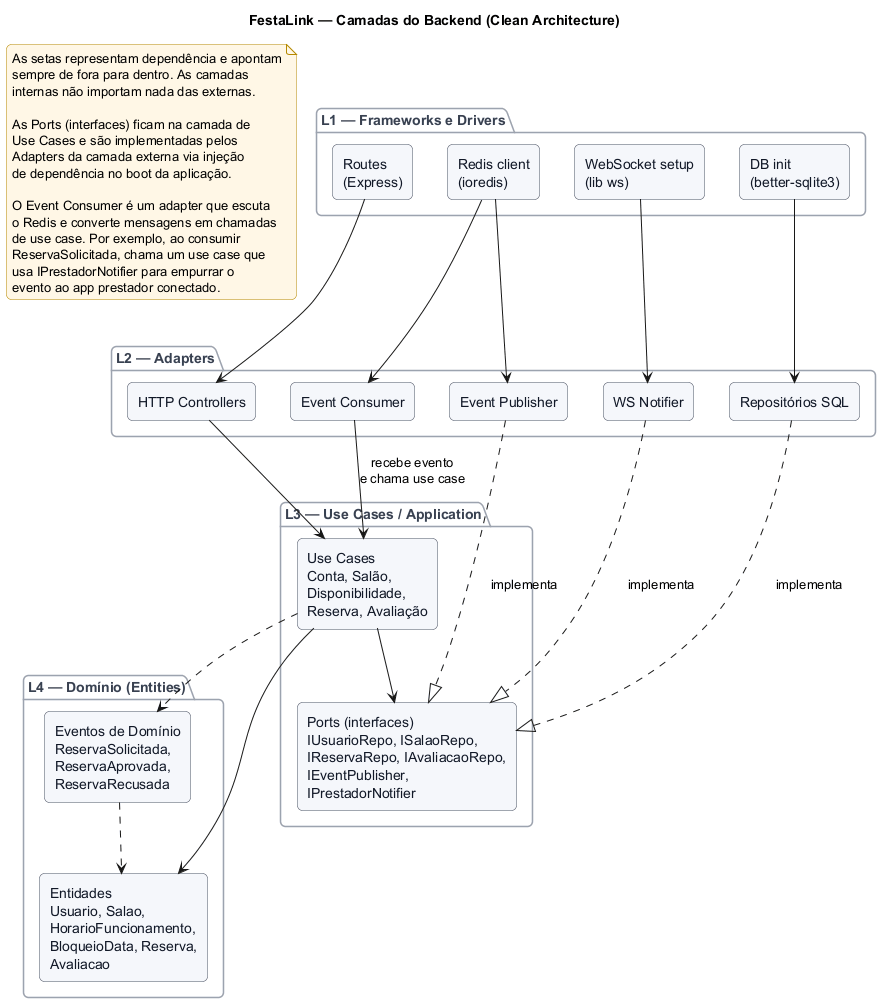

The diagram above was rendered by PlantUML. Its source (embedded in the PNG):
@startuml
title FestaLink — Camadas do Backend (Clean Architecture)

skinparam backgroundColor #FFFFFF
skinparam shadowing false
skinparam roundCorner 10
skinparam defaultFontName "Helvetica"
skinparam rectangle {
  BackgroundColor #F5F7FB
  BorderColor #4B5563
  FontColor #111827
}
skinparam package {
  BackgroundColor #FAFBFD
  BorderColor #9CA3AF
  FontColor #374151
}
skinparam note {
  BackgroundColor #FFF7E6
  BorderColor #B58900
}

package "L1 — Frameworks e Drivers" as L1 {
  rectangle "Routes\n(Express)" as routes
  rectangle "WebSocket setup\n(lib ws)" as wssetup
  rectangle "Redis client\n(ioredis)" as redisc
  rectangle "DB init\n(better-sqlite3)" as dbinit
}

package "L2 — Adapters" as L2 {
  rectangle "HTTP Controllers" as ctrl
  rectangle "Repositórios SQL" as repo
  rectangle "Event Publisher" as pub
  rectangle "Event Consumer" as cons
  rectangle "WS Notifier" as wsn
}

package "L3 — Use Cases / Application" as L3 {
  rectangle "Use Cases\nConta, Salão,\nDisponibilidade,\nReserva, Avaliação" as uc
  rectangle "Ports (interfaces)\nIUsuarioRepo, ISalaoRepo,\nIReservaRepo, IAvaliacaoRepo,\nIEventPublisher,\nIPrestadorNotifier" as ports
}

package "L4 — Domínio (Entities)" as L4 {
  rectangle "Entidades\nUsuario, Salao,\nHorarioFuncionamento,\nBloqueioData, Reserva,\nAvaliacao" as ent
  rectangle "Eventos de Domínio\nReservaSolicitada,\nReservaAprovada,\nReservaRecusada" as evs
}

routes --> ctrl
wssetup --> wsn
redisc --> pub
redisc --> cons
dbinit --> repo

ctrl --> uc

repo ..|> ports : implementa
pub ..|> ports : implementa
wsn ..|> ports : implementa

cons --> uc : recebe evento\ne chama use case

uc --> ports
uc --> ent
uc ..> evs
evs ..> ent

note as N1
  As setas representam dependência e apontam
  sempre de fora para dentro. As camadas
  internas não importam nada das externas.

  As Ports (interfaces) ficam na camada de
  Use Cases e são implementadas pelos
  Adapters da camada externa via injeção
  de dependência no boot da aplicação.

  O Event Consumer é um adapter que escuta
  o Redis e converte mensagens em chamadas
  de use case. Por exemplo, ao consumir
  ReservaSolicitada, chama um use case que
  usa IPrestadorNotifier para empurrar o
  evento ao app prestador conectado.
end note

@enduml